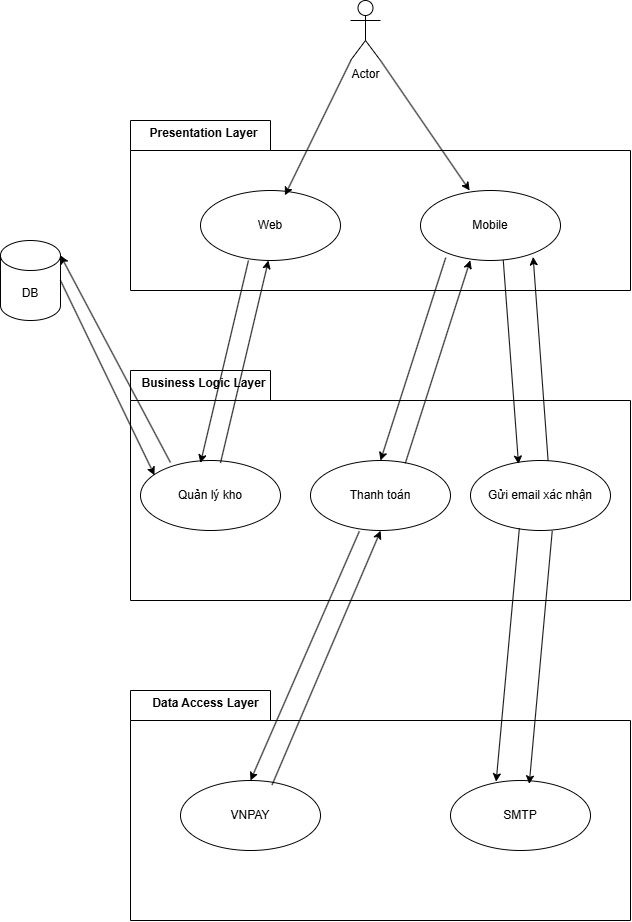

The diagram above was exported from draw.io. Its source (the exported page's mxGraphModel, read from the mxfile embedded in the PNG):
<mxGraphModel dx="1489" dy="900" grid="1" gridSize="10" guides="1" tooltips="1" connect="1" arrows="1" fold="1" page="1" pageScale="1" pageWidth="827" pageHeight="1169" math="0" shadow="0">
  <root>
    <mxCell id="0" />
    <mxCell id="1" parent="0" />
    <mxCell id="EsiMjul5dBbAl3eTAGeH-1" value="Actor" style="shape=umlActor;verticalLabelPosition=bottom;verticalAlign=top;html=1;" vertex="1" parent="1">
      <mxGeometry x="370" y="40" width="30" height="60" as="geometry" />
    </mxCell>
    <mxCell id="I33XEG3qImckZ-VUffCH-1" value="" style="shape=folder;fontStyle=1;spacingTop=10;tabWidth=140;tabHeight=30;tabPosition=left;html=1;whiteSpace=wrap;" vertex="1" parent="1">
      <mxGeometry x="150" y="160" width="500" height="170" as="geometry" />
    </mxCell>
    <mxCell id="I33XEG3qImckZ-VUffCH-2" value="Web" style="ellipse;whiteSpace=wrap;html=1;" vertex="1" parent="1">
      <mxGeometry x="220" y="230" width="140" height="70" as="geometry" />
    </mxCell>
    <mxCell id="I33XEG3qImckZ-VUffCH-3" value="Mobile" style="ellipse;whiteSpace=wrap;html=1;" vertex="1" parent="1">
      <mxGeometry x="440" y="230" width="140" height="70" as="geometry" />
    </mxCell>
    <mxCell id="I33XEG3qImckZ-VUffCH-4" value="" style="shape=folder;fontStyle=1;spacingTop=10;tabWidth=140;tabHeight=30;tabPosition=left;html=1;whiteSpace=wrap;" vertex="1" parent="1">
      <mxGeometry x="150" y="410" width="500" height="230" as="geometry" />
    </mxCell>
    <mxCell id="I33XEG3qImckZ-VUffCH-5" value="" style="shape=folder;fontStyle=1;spacingTop=10;tabWidth=140;tabHeight=30;tabPosition=left;html=1;whiteSpace=wrap;" vertex="1" parent="1">
      <mxGeometry x="150" y="730" width="500" height="230" as="geometry" />
    </mxCell>
    <mxCell id="I33XEG3qImckZ-VUffCH-7" value="Quản lý kho" style="ellipse;whiteSpace=wrap;html=1;" vertex="1" parent="1">
      <mxGeometry x="160" y="500" width="140" height="70" as="geometry" />
    </mxCell>
    <mxCell id="I33XEG3qImckZ-VUffCH-8" value="Gửi email xác nhận" style="ellipse;whiteSpace=wrap;html=1;" vertex="1" parent="1">
      <mxGeometry x="490" y="500" width="140" height="70" as="geometry" />
    </mxCell>
    <mxCell id="I33XEG3qImckZ-VUffCH-10" value="Thanh toán" style="ellipse;whiteSpace=wrap;html=1;" vertex="1" parent="1">
      <mxGeometry x="330" y="500" width="140" height="70" as="geometry" />
    </mxCell>
    <mxCell id="I33XEG3qImckZ-VUffCH-11" value="VNPAY" style="ellipse;whiteSpace=wrap;html=1;" vertex="1" parent="1">
      <mxGeometry x="200" y="820" width="140" height="70" as="geometry" />
    </mxCell>
    <mxCell id="I33XEG3qImckZ-VUffCH-12" value="SMTP" style="ellipse;whiteSpace=wrap;html=1;" vertex="1" parent="1">
      <mxGeometry x="470" y="820" width="140" height="70" as="geometry" />
    </mxCell>
    <mxCell id="I33XEG3qImckZ-VUffCH-14" value="DB" style="shape=cylinder3;whiteSpace=wrap;html=1;boundedLbl=1;backgroundOutline=1;size=15;" vertex="1" parent="1">
      <mxGeometry x="20" y="280" width="60" height="80" as="geometry" />
    </mxCell>
    <mxCell id="I33XEG3qImckZ-VUffCH-15" value="" style="endArrow=classic;html=1;rounded=0;entryX=0.603;entryY=0.069;entryDx=0;entryDy=0;entryPerimeter=0;" edge="1" parent="1" source="EsiMjul5dBbAl3eTAGeH-1" target="I33XEG3qImckZ-VUffCH-2">
      <mxGeometry width="50" height="50" relative="1" as="geometry">
        <mxPoint x="340" y="180" as="sourcePoint" />
        <mxPoint x="390" y="130" as="targetPoint" />
      </mxGeometry>
    </mxCell>
    <mxCell id="I33XEG3qImckZ-VUffCH-16" value="" style="endArrow=classic;html=1;rounded=0;entryX=0.351;entryY=0;entryDx=0;entryDy=0;entryPerimeter=0;exitX=1;exitY=1;exitDx=0;exitDy=0;exitPerimeter=0;" edge="1" parent="1" source="EsiMjul5dBbAl3eTAGeH-1" target="I33XEG3qImckZ-VUffCH-3">
      <mxGeometry width="50" height="50" relative="1" as="geometry">
        <mxPoint x="400" y="139.28932188134524" as="sourcePoint" />
        <mxPoint x="400" y="89.28932188134524" as="targetPoint" />
      </mxGeometry>
    </mxCell>
    <mxCell id="I33XEG3qImckZ-VUffCH-17" value="" style="endArrow=classic;html=1;rounded=0;entryX=0.329;entryY=0.029;entryDx=0;entryDy=0;entryPerimeter=0;exitX=0.243;exitY=0.994;exitDx=0;exitDy=0;exitPerimeter=0;" edge="1" parent="1">
      <mxGeometry width="50" height="50" relative="1" as="geometry">
        <mxPoint x="239.99999999999994" y="502.45" as="sourcePoint" />
        <mxPoint x="287.96" y="300.00000000000006" as="targetPoint" />
      </mxGeometry>
    </mxCell>
    <mxCell id="I33XEG3qImckZ-VUffCH-18" value="" style="endArrow=classic;html=1;rounded=0;entryX=0.329;entryY=0.029;entryDx=0;entryDy=0;entryPerimeter=0;exitX=0.243;exitY=0.994;exitDx=0;exitDy=0;exitPerimeter=0;" edge="1" parent="1">
      <mxGeometry width="50" height="50" relative="1" as="geometry">
        <mxPoint x="267.96" y="300.00000000000006" as="sourcePoint" />
        <mxPoint x="219.99999999999994" y="502.45" as="targetPoint" />
      </mxGeometry>
    </mxCell>
    <mxCell id="I33XEG3qImckZ-VUffCH-19" value="" style="endArrow=classic;html=1;rounded=0;entryX=1;entryY=0;entryDx=0;entryDy=15;entryPerimeter=0;exitX=0.214;exitY=0.029;exitDx=0;exitDy=0;exitPerimeter=0;" edge="1" parent="1" source="I33XEG3qImckZ-VUffCH-7" target="I33XEG3qImckZ-VUffCH-14">
      <mxGeometry width="50" height="50" relative="1" as="geometry">
        <mxPoint x="110" y="250" as="sourcePoint" />
        <mxPoint x="160" y="200" as="targetPoint" />
      </mxGeometry>
    </mxCell>
    <mxCell id="I33XEG3qImckZ-VUffCH-20" value="" style="endArrow=classic;html=1;rounded=0;entryX=0.1;entryY=0.211;entryDx=0;entryDy=0;entryPerimeter=0;exitX=0.077;exitY=0.834;exitDx=0;exitDy=0;exitPerimeter=0;" edge="1" parent="1" target="I33XEG3qImckZ-VUffCH-7">
      <mxGeometry width="50" height="50" relative="1" as="geometry">
        <mxPoint x="80" y="320" as="sourcePoint" />
        <mxPoint x="220" y="290" as="targetPoint" />
      </mxGeometry>
    </mxCell>
    <mxCell id="I33XEG3qImckZ-VUffCH-21" value="" style="endArrow=classic;html=1;rounded=0;entryX=0.5;entryY=0;entryDx=0;entryDy=0;exitX=0.18;exitY=0.96;exitDx=0;exitDy=0;exitPerimeter=0;" edge="1" parent="1" source="I33XEG3qImckZ-VUffCH-3" target="I33XEG3qImckZ-VUffCH-10">
      <mxGeometry width="50" height="50" relative="1" as="geometry">
        <mxPoint x="420" y="390" as="sourcePoint" />
        <mxPoint x="470" y="340" as="targetPoint" />
      </mxGeometry>
    </mxCell>
    <mxCell id="I33XEG3qImckZ-VUffCH-22" value="" style="endArrow=classic;html=1;rounded=0;entryX=0.343;entryY=0.051;entryDx=0;entryDy=0;entryPerimeter=0;exitX=0.591;exitY=0.994;exitDx=0;exitDy=0;exitPerimeter=0;" edge="1" parent="1" source="I33XEG3qImckZ-VUffCH-3" target="I33XEG3qImckZ-VUffCH-8">
      <mxGeometry width="50" height="50" relative="1" as="geometry">
        <mxPoint x="490" y="410" as="sourcePoint" />
        <mxPoint x="540" y="360" as="targetPoint" />
      </mxGeometry>
    </mxCell>
    <mxCell id="I33XEG3qImckZ-VUffCH-23" value="" style="endArrow=classic;html=1;rounded=0;entryX=0.5;entryY=0;entryDx=0;entryDy=0;exitX=0.18;exitY=0.96;exitDx=0;exitDy=0;exitPerimeter=0;" edge="1" parent="1">
      <mxGeometry width="50" height="50" relative="1" as="geometry">
        <mxPoint x="424.8" y="502.8" as="sourcePoint" />
        <mxPoint x="489.8" y="299.8" as="targetPoint" />
      </mxGeometry>
    </mxCell>
    <mxCell id="I33XEG3qImckZ-VUffCH-24" value="" style="endArrow=classic;html=1;rounded=0;entryX=0.343;entryY=0.051;entryDx=0;entryDy=0;entryPerimeter=0;exitX=0.591;exitY=0.994;exitDx=0;exitDy=0;exitPerimeter=0;" edge="1" parent="1">
      <mxGeometry width="50" height="50" relative="1" as="geometry">
        <mxPoint x="567.62" y="500.43" as="sourcePoint" />
        <mxPoint x="552.62" y="296.43" as="targetPoint" />
      </mxGeometry>
    </mxCell>
    <mxCell id="I33XEG3qImckZ-VUffCH-25" value="" style="endArrow=classic;html=1;rounded=0;entryX=0.5;entryY=0;entryDx=0;entryDy=0;exitX=0.349;exitY=1.011;exitDx=0;exitDy=0;exitPerimeter=0;" edge="1" parent="1" source="I33XEG3qImckZ-VUffCH-10" target="I33XEG3qImckZ-VUffCH-11">
      <mxGeometry width="50" height="50" relative="1" as="geometry">
        <mxPoint x="320" y="720" as="sourcePoint" />
        <mxPoint x="370" y="670" as="targetPoint" />
      </mxGeometry>
    </mxCell>
    <mxCell id="I33XEG3qImckZ-VUffCH-26" value="" style="endArrow=classic;html=1;rounded=0;entryX=0.523;entryY=-0.097;entryDx=0;entryDy=0;entryPerimeter=0;exitX=0.654;exitY=0.063;exitDx=0;exitDy=0;exitPerimeter=0;" edge="1" parent="1" source="I33XEG3qImckZ-VUffCH-11">
      <mxGeometry width="50" height="50" relative="1" as="geometry">
        <mxPoint x="294.14" y="812.23" as="sourcePoint" />
        <mxPoint x="400.14" y="570.23" as="targetPoint" />
      </mxGeometry>
    </mxCell>
    <mxCell id="I33XEG3qImckZ-VUffCH-27" value="" style="endArrow=classic;html=1;rounded=0;entryX=0.326;entryY=0.017;entryDx=0;entryDy=0;entryPerimeter=0;exitX=0.349;exitY=0.966;exitDx=0;exitDy=0;exitPerimeter=0;" edge="1" parent="1" source="I33XEG3qImckZ-VUffCH-8" target="I33XEG3qImckZ-VUffCH-12">
      <mxGeometry width="50" height="50" relative="1" as="geometry">
        <mxPoint x="500" y="690" as="sourcePoint" />
        <mxPoint x="550" y="640" as="targetPoint" />
      </mxGeometry>
    </mxCell>
    <mxCell id="I33XEG3qImckZ-VUffCH-28" value="" style="endArrow=classic;html=1;rounded=0;entryX=0.326;entryY=0.017;entryDx=0;entryDy=0;entryPerimeter=0;exitX=0.349;exitY=0.966;exitDx=0;exitDy=0;exitPerimeter=0;" edge="1" parent="1">
      <mxGeometry width="50" height="50" relative="1" as="geometry">
        <mxPoint x="571.75" y="570.38" as="sourcePoint" />
        <mxPoint x="548.75" y="823.38" as="targetPoint" />
      </mxGeometry>
    </mxCell>
    <mxCell id="Dw4OLySey9Az8fL3jpvg-1" value="Presentation Layer" style="text;align=center;fontStyle=1;verticalAlign=middle;spacingLeft=3;spacingRight=3;strokeColor=none;rotatable=0;points=[[0,0.5],[1,0.5]];portConstraint=eastwest;html=1;" vertex="1" parent="1">
      <mxGeometry x="160" y="160" width="125" height="26" as="geometry" />
    </mxCell>
    <mxCell id="ftlISp03dvtyMwARIuYr-1" value="Business Logic Layer" style="text;align=center;fontStyle=1;verticalAlign=middle;spacingLeft=3;spacingRight=3;strokeColor=none;rotatable=0;points=[[0,0.5],[1,0.5]];portConstraint=eastwest;html=1;" vertex="1" parent="1">
      <mxGeometry x="157.5" y="410" width="130" height="26" as="geometry" />
    </mxCell>
    <mxCell id="yPnspJ-6khUuEUD1M0FZ-1" value="Data Access Layer" style="text;align=center;fontStyle=1;verticalAlign=middle;spacingLeft=3;spacingRight=3;strokeColor=none;rotatable=0;points=[[0,0.5],[1,0.5]];portConstraint=eastwest;html=1;" vertex="1" parent="1">
      <mxGeometry x="160" y="730" width="130" height="26" as="geometry" />
    </mxCell>
  </root>
</mxGraphModel>